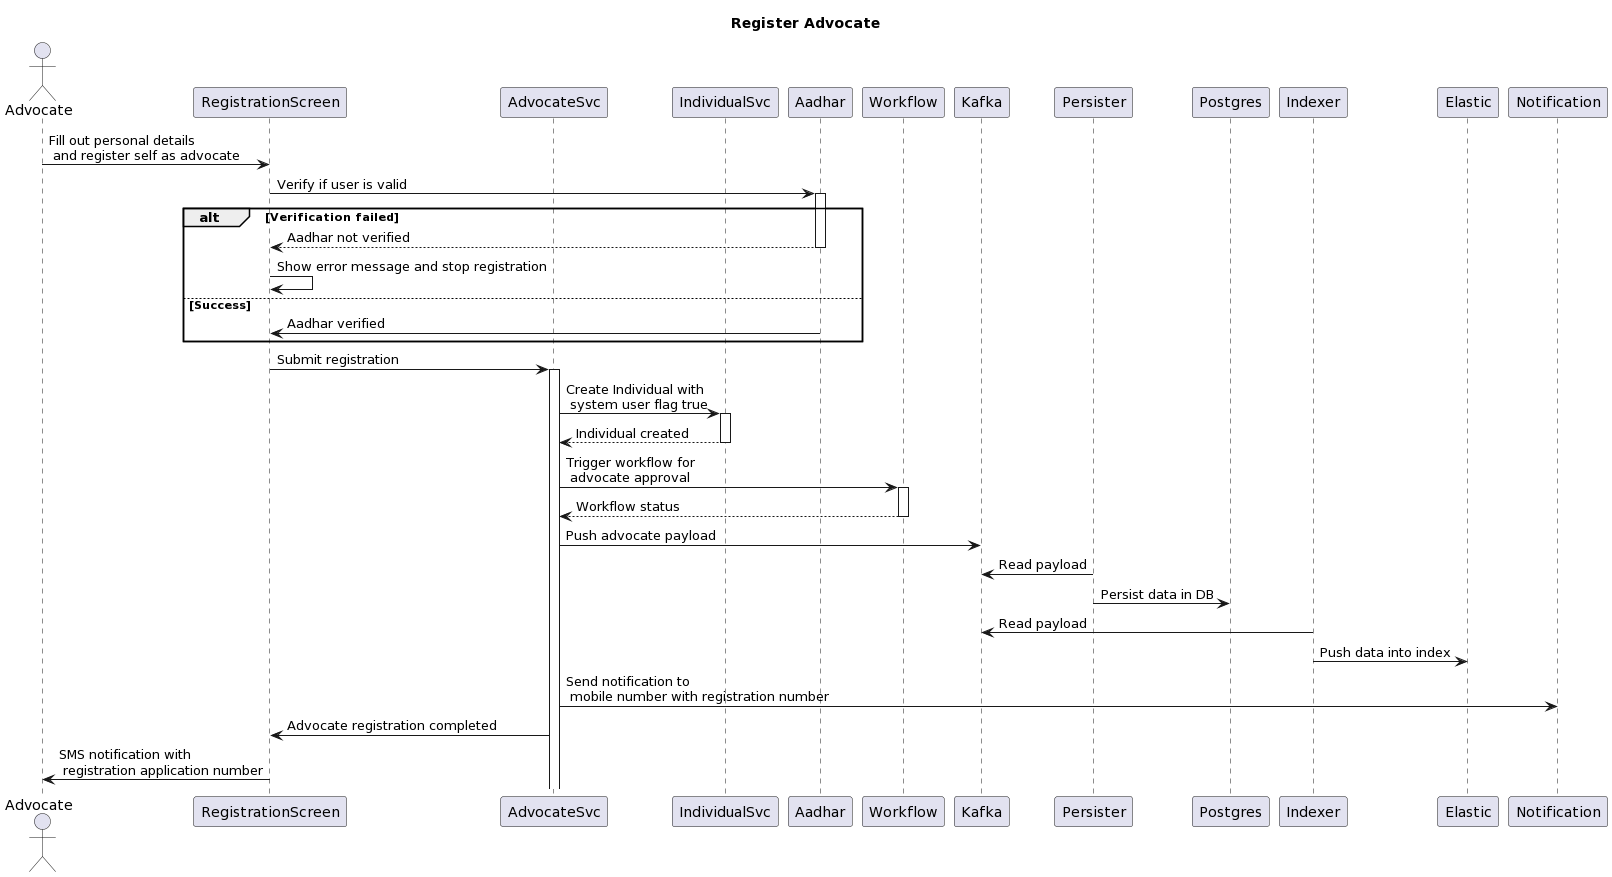

The diagram above was rendered by PlantUML. Its source (embedded in the PNG):
@startuml
title Register Advocate
Actor Advocate as User
participant RegistrationScreen as UI
participant AdvocateSvc as A
participant IndividualSvc as I
User -> UI : Fill out personal details \n and register self as advocate
UI -> Aadhar ++: Verify if user is valid
alt Verification failed
  return Aadhar not verified
  UI -> UI: Show error message and stop registration
else Success
  Aadhar -> UI: Aadhar verified
end
UI -> A ++: Submit registration
A -> I ++: Create Individual with \n system user flag true
return Individual created
A -> Workflow ++: Trigger workflow for \n advocate approval
return Workflow status
A -> Kafka: Push advocate payload
Persister -> Kafka: Read payload
Persister -> Postgres: Persist data in DB
Indexer -> Kafka: Read payload
Indexer -> Elastic: Push data into index
A -> Notification : Send notification to \n mobile number with registration number
A -> UI: Advocate registration completed
UI -> User: SMS notification with \n registration application number
@enduml